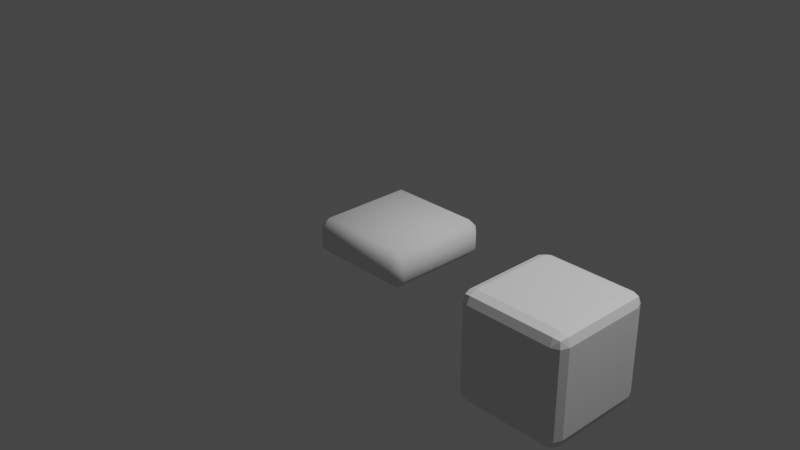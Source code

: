 # Source: rounded_base.blend  (saved by Blender 2.82.7; exported with 4.5.12 LTS)
import bpy
from mathutils import Matrix  # noqa: F401  (used for matrix-valued properties, if any)

bpy.ops.wm.read_factory_settings(use_empty=True)
scene = bpy.context.scene
scene.name = 'Scene'

# ---- collections
col_collection = bpy.data.collections.new('Collection'); scene.collection.children.link(col_collection)

# ---- world
world_world = bpy.data.worlds.new('World'); scene.world = world_world
world_world.use_nodes = True; world_world.node_tree.nodes.clear()
_N = world_world.node_tree.nodes; _L = world_world.node_tree.links
n0 = _N.new('ShaderNodeOutputWorld'); n0.name = 'World Output'; n0.location = (300, 300)
n1 = _N.new('ShaderNodeBackground'); n1.name = 'Background'; n1.location = (10, 300)
n1.inputs[0].default_value = (0.05088, 0.05088, 0.05088, 1.0)
_L.new(n1.outputs[0], n0.inputs[0])
n0.is_active_output = True
world_world.color = (0.05088, 0.05088, 0.05088)
world_world.use_sun_shadow = False
world_world.sun_shadow_jitter_overblur = 0.0

# ---- cameras
cam_camera = bpy.data.cameras.new('Camera')
cam_camera.clip_end = 100.0
cam_camera.ortho_scale = 7.314

# ---- lights
light_light = bpy.data.lights.new('Light', 'POINT')
light_light.transmission_factor = 0.0
light_light.energy = 1000.0
light_light.shadow_soft_size = 0.1
light_light.shadow_maximum_resolution = 0.006
light_light.use_absolute_resolution = True

# ---- meshes
me_cube_001 = bpy.data.meshes.new('Cube.001')
me_cube_001.from_pydata([(-0.5, -0.5, -0.4), (-0.5, -0.6, -0.3), (-0.6, -0.5, -0.3), (-0.5, -0.6, -0.1), (-0.5, -0.5, 0.0), (-0.6, -0.5, -0.1), (-0.5, 0.5, -0.4), (-0.6, 0.5, -0.3), (-0.5, 0.6, -0.3), (-0.5, 0.5, 0.0), (-0.5, 0.6, -0.1), (-0.6, 0.5, -0.1), (0.5, -0.5, -0.4), (0.6, -0.5, -0.3), (0.5, -0.6, -0.3), (0.5, -0.5, 0.0), (0.5, -0.6, -0.1), (0.6, -0.5, -0.1), (0.5, 0.5, -0.4), (0.5, 0.6, -0.3), (0.6, 0.5, -0.3), (0.5, 0.5, 0.0), (0.6, 0.5, -0.1), (0.5, 0.6, -0.1)], [], [(14, 16, 3, 1), (20, 22, 17, 13), (21, 9, 4, 15), (2, 5, 11, 7), (8, 10, 23, 19), (0, 1, 2), (3, 4, 5), (6, 7, 8), (9, 10, 11), (12, 13, 14), (15, 16, 17), (18, 19, 20), (21, 22, 23), (6, 0, 2, 7), (1, 3, 5, 2), (4, 9, 11, 5), (10, 8, 7, 11), (18, 6, 8, 19), (9, 21, 23, 10), (22, 20, 19, 23), (12, 18, 20, 13), (21, 15, 17, 22), (16, 14, 13, 17), (0, 12, 14, 1), (15, 4, 3, 16)])
me_cube_001.polygons.foreach_set('use_smooth', [True] * 25)
_uv = me_cube_001.uv_layers.new(name='UVMap')
_uv.uv.foreach_set('vector', [0.9335, 0.25, 0.9335, 0.75, 0.8399, 0.75, 0.8399, 0.25, 0.9429, 0.25, 0.9429, 0.75, 0.9429, 0.75, 0.9429, 0.25, 0.9335, 1.0, 0.8399, 1.0, 0.8399, 1.0, 0.9335, 1.0, 0.8305, 0.25, 0.8305, 0.75, 0.8305, 0.75, 0.8305, 0.25, 0.8399, 0.25, 0.8399, 0.75, 0.9335, 0.75, 0.9335, 0.25, 0.8399, 0.0, 0.8399, 0.25, 0.8305, 0.25, 0.8399, 0.75, 0.8399, 1.0, 0.8305, 0.75, 0.8399, 0.0, 0.8305, 0.25, 0.8399, 0.25, 0.8399, 1.0, 0.8399, 0.75, 0.8305, 0.75, 0.9335, 0.0, 0.9429, 0.25, 0.9335, 0.25, 0.9335, 1.0, 0.9335, 0.75, 0.9429, 0.75, 0.9335, 0.0, 0.9335, 0.25, 0.9429, 0.25, 0.9335, 1.0, 0.9429, 0.75, 0.9335, 0.75, 0.8399, 0.0, 0.8399, 0.0, 0.8305, 0.25, 0.8305, 0.25, 0.8399, 0.25, 0.8399, 0.75, 0.8305, 0.75, 0.8305, 0.25, 0.8399, 1.0, 0.8399, 1.0, 0.8305, 0.75, 0.8305, 0.75, 0.8399, 0.75, 0.8399, 0.25, 0.8305, 0.25, 0.8305, 0.75, 0.9335, 0.0, 0.8399, 0.0, 0.8399, 0.25, 0.9335, 0.25, 0.8399, 1.0, 0.9335, 1.0, 0.9335, 0.75, 0.8399, 0.75, 0.9429, 0.75, 0.9429, 0.25, 0.9335, 0.25, 0.9335, 0.75, 0.9335, 0.0, 0.9335, 0.0, 0.9429, 0.25, 0.9429, 0.25, 0.9335, 1.0, 0.9335, 1.0, 0.9429, 0.75, 0.9429, 0.75, 0.9335, 0.75, 0.9335, 0.25, 0.9429, 0.25, 0.9429, 0.75, 0.8399, 0.0, 0.9335, 0.0, 0.9335, 0.25, 0.8399, 0.25, 0.9335, 1.0, 0.8399, 1.0, 0.8399, 0.75, 0.9335, 0.75])
me_cube_001.use_remesh_fix_poles = True
me_cube_001.use_remesh_preserve_attributes = False
me_cube_001.use_mirror_vertex_groups = False
me_cube_001.update()
me_cube_003 = bpy.data.meshes.new('Cube.003')
me_cube_003.from_pydata([(-0.48, -0.48, -1.2), (-0.48, -0.6, -1.08), (-0.6, -0.48, -1.08), (-0.48, -0.5649, -1.165), (-0.5493, -0.5493, -1.149), (-0.5649, -0.5649, -1.08), (-0.5649, -0.48, -1.165), (-0.48, -0.6, -0.12), (-0.48, -0.48, 0.0), (-0.6, -0.48, -0.12), (-0.48, -0.5649, -0.03515), (-0.5493, -0.5493, -0.05072), (-0.5649, -0.48, -0.03515), (-0.5649, -0.5649, -0.12), (-0.48, 0.48, -1.2), (-0.6, 0.48, -1.08), (-0.48, 0.6, -1.08), (-0.5649, 0.48, -1.165), (-0.5493, 0.5493, -1.149), (-0.5649, 0.5649, -1.08), (-0.48, 0.5649, -1.165), (-0.48, 0.48, 0.0), (-0.48, 0.6, -0.12), (-0.6, 0.48, -0.12), (-0.48, 0.5649, -0.03515), (-0.5493, 0.5493, -0.05072), (-0.5649, 0.5649, -0.12), (-0.5649, 0.48, -0.03515), (0.48, -0.48, -1.2), (0.6, -0.48, -1.08), (0.48, -0.6, -1.08), (0.5649, -0.48, -1.165), (0.5493, -0.5493, -1.149), (0.5649, -0.5649, -1.08), (0.48, -0.5649, -1.165), (0.48, -0.48, 0.0), (0.48, -0.6, -0.12), (0.6, -0.48, -0.12), (0.48, -0.5649, -0.03515), (0.5493, -0.5493, -0.05072), (0.5649, -0.5649, -0.12), (0.5649, -0.48, -0.03515), (0.48, 0.48, -1.2), (0.48, 0.6, -1.08), (0.6, 0.48, -1.08), (0.48, 0.5649, -1.165), (0.5493, 0.5493, -1.149), (0.5649, 0.5649, -1.08), (0.5649, 0.48, -1.165), (0.48, 0.48, 0.0), (0.6, 0.48, -0.12), (0.48, 0.6, -0.12), (0.5649, 0.48, -0.03515), (0.5493, 0.5493, -0.05072), (0.5649, 0.5649, -0.12), (0.48, 0.5649, -0.03515)], [], [(30, 36, 7, 1), (44, 50, 37, 29), (2, 9, 23, 15), (16, 22, 51, 43), (0, 3, 4, 6), (1, 5, 4, 3), (2, 6, 4, 5), (7, 10, 11, 13), (8, 12, 11, 10), (9, 13, 11, 12), (14, 17, 18, 20), (15, 19, 18, 17), (16, 20, 18, 19), (21, 24, 25, 27), (22, 26, 25, 24), (23, 27, 25, 26), (28, 31, 32, 34), (29, 33, 32, 31), (30, 34, 32, 33), (35, 38, 39, 41), (36, 40, 39, 38), (37, 41, 39, 40), (42, 45, 46, 48), (43, 47, 46, 45), (44, 48, 46, 47), (49, 52, 53, 55), (50, 54, 53, 52), (51, 55, 53, 54), (14, 0, 6, 17), (17, 6, 2, 15), (1, 7, 13, 5), (5, 13, 9, 2), (8, 21, 27, 12), (12, 27, 23, 9), (22, 16, 19, 26), (26, 19, 15, 23), (42, 14, 20, 45), (45, 20, 16, 43), (21, 49, 55, 24), (24, 55, 51, 22), (50, 44, 47, 54), (54, 47, 43, 51), (28, 42, 48, 31), (31, 48, 44, 29), (49, 35, 41, 52), (52, 41, 37, 50), (36, 30, 33, 40), (40, 33, 29, 37), (0, 28, 34, 3), (3, 34, 30, 1), (35, 8, 10, 38), (38, 10, 7, 36), (14, 42, 28, 0)])
_uv = me_cube_003.uv_layers.new(name='UVMap')
_uv.uv.foreach_set('vector', [0.9, 0.1, 0.9, 0.9, 0.1, 0.9, 0.1, 0.1, 1.0, 0.1, 1.0, 0.9, 1.0, 0.9, 1.0, 0.1, 0.0, 0.1, 0.0, 0.9, 0.0, 0.9, 0.0, 0.1, 0.1, 0.1, 0.1, 0.9, 0.9, 0.9, 0.9, 0.1, 0.1, 1.496e-07, 0.1, 0.02929, 0.04226, 0.04227, 0.02929, 0.02929, 0.1, 0.1, 0.02929, 0.1, 0.04226, 0.04227, 0.1, 0.02929, 0.0, 0.1, 0.02929, 0.02929, 0.04226, 0.04227, 0.02929, 0.1, 0.1, 0.9, 0.1, 0.9707, 0.04226, 0.9577, 0.02929, 0.9, 0.1, 1.0, 0.02929, 0.9707, 0.04226, 0.9577, 0.1, 0.9707, 0.0, 0.9, 0.02929, 0.9, 0.04226, 0.9577, 0.02929, 0.9707, 0.1, 0.0, 0.02929, 0.02929, 0.04226, 0.04227, 0.1, 0.02929, 0.0, 0.1, 0.02929, 0.1, 0.04226, 0.04227, 0.02929, 0.02929, 0.1, 0.1, 0.1, 0.02929, 0.04226, 0.04227, 0.02929, 0.1, 0.1, 1.0, 0.1, 0.9707, 0.04226, 0.9577, 0.02929, 0.9707, 0.1, 0.9, 0.02929, 0.9, 0.04226, 0.9577, 0.1, 0.9707, 0.0, 0.9, 0.02929, 0.9707, 0.04226, 0.9577, 0.02929, 0.9, 0.9, 1.496e-07, 0.9707, 0.02929, 0.9577, 0.04227, 0.9, 0.02929, 1.0, 0.1, 0.9707, 0.1, 0.9577, 0.04227, 0.9707, 0.02929, 0.9, 0.1, 0.9, 0.02929, 0.9577, 0.04227, 0.9707, 0.1, 0.9, 1.0, 0.9, 0.9707, 0.9577, 0.9577, 0.9707, 0.9707, 0.9, 0.9, 0.9707, 0.9, 0.9577, 0.9577, 0.9, 0.9707, 1.0, 0.9, 0.9707, 0.9707, 0.9577, 0.9577, 0.9707, 0.9, 0.9, 0.0, 0.9, 0.02929, 0.9577, 0.04227, 0.9707, 0.02929, 0.9, 0.1, 0.9707, 0.1, 0.9577, 0.04227, 0.9, 0.02929, 1.0, 0.1, 0.9707, 0.02929, 0.9577, 0.04227, 0.9707, 0.1, 0.9, 1.0, 0.9707, 0.9707, 0.9577, 0.9577, 0.9, 0.9707, 1.0, 0.9, 0.9707, 0.9, 0.9577, 0.9577, 0.9707, 0.9707, 0.9, 0.9, 0.9, 0.9707, 0.9577, 0.9577, 0.9707, 0.9, 0.1, 0.0, 0.1, 1.496e-07, 0.02929, 0.02929, 0.02929, 0.02929, 0.02929, 0.02929, 0.02929, 0.02929, 0.0, 0.1, 0.0, 0.1, 0.1, 0.1, 0.1, 0.9, 0.02929, 0.9, 0.02929, 0.1, 0.02929, 0.1, 0.02929, 0.9, 0.0, 0.9, 0.0, 0.1, 0.1, 1.0, 0.1, 1.0, 0.02929, 0.9707, 0.02929, 0.9707, 0.02929, 0.9707, 0.02929, 0.9707, 0.0, 0.9, 0.0, 0.9, 0.1, 0.9, 0.1, 0.1, 0.02929, 0.1, 0.02929, 0.9, 0.02929, 0.9, 0.02929, 0.1, 0.0, 0.1, 0.0, 0.9, 0.9, 0.0, 0.1, 0.0, 0.1, 0.02929, 0.9, 0.02929, 0.9, 0.02929, 0.1, 0.02929, 0.1, 0.1, 0.9, 0.1, 0.1, 1.0, 0.9, 1.0, 0.9, 0.9707, 0.1, 0.9707, 0.1, 0.9707, 0.9, 0.9707, 0.9, 0.9, 0.1, 0.9, 1.0, 0.9, 1.0, 0.1, 0.9707, 0.1, 0.9707, 0.9, 0.9707, 0.9, 0.9707, 0.1, 0.9, 0.1, 0.9, 0.9, 0.9, 1.496e-07, 0.9, 0.0, 0.9707, 0.02929, 0.9707, 0.02929, 0.9707, 0.02929, 0.9707, 0.02929, 1.0, 0.1, 1.0, 0.1, 0.9, 1.0, 0.9, 1.0, 0.9707, 0.9707, 0.9707, 0.9707, 0.9707, 0.9707, 0.9707, 0.9707, 1.0, 0.9, 1.0, 0.9, 0.9, 0.9, 0.9, 0.1, 0.9707, 0.1, 0.9707, 0.9, 0.9707, 0.9, 0.9707, 0.1, 1.0, 0.1, 1.0, 0.9, 0.1, 1.496e-07, 0.9, 1.496e-07, 0.9, 0.02929, 0.1, 0.02929, 0.1, 0.02929, 0.9, 0.02929, 0.9, 0.1, 0.1, 0.1, 0.9, 1.0, 0.1, 1.0, 0.1, 0.9707, 0.9, 0.9707, 0.9, 0.9707, 0.1, 0.9707, 0.1, 0.9, 0.9, 0.9, 0.1, 0.0, 0.9, 0.0, 0.9, 1.496e-07, 0.1, 1.496e-07])
me_cube_003.use_remesh_fix_poles = True
me_cube_003.use_remesh_preserve_attributes = False
me_cube_003.use_mirror_vertex_groups = False
me_cube_003.update()
me_cube_004 = bpy.data.meshes.new('Cube.004')
me_cube_004.from_pydata([(-0.4, -0.4, 0.0), (-0.4, 0.4, 0.0), (0.4, -0.4, 0.0), (0.4, 0.4, 0.0)], [], [(3, 1, 0, 2)])
_uv = me_cube_004.uv_layers.new(name='UVMap')
_uv.uv.foreach_set('vector', [0.65, 0.525, 0.85, 0.525, 0.85, 0.725, 0.65, 0.725])
me_cube_004.use_remesh_fix_poles = True
me_cube_004.use_remesh_preserve_attributes = False
me_cube_004.use_mirror_vertex_groups = False
me_cube_004.update()

# ---- objects
ob_light = bpy.data.objects.new('Light', light_light)
ob_camera = bpy.data.objects.new('Camera', cam_camera)
ob_cube = bpy.data.objects.new('Cube', me_cube_001)
ob_cube_001 = bpy.data.objects.new('Cube.001', me_cube_003)
ob_cube_002 = bpy.data.objects.new('Cube.002', me_cube_004)

# ---- transforms, parenting, visibility, modifiers, constraints
ob_light.location = (4.076, 1.005, 5.904)
ob_light.rotation_euler = (0.6503, 0.05522, 1.866)
ob_light.lock_rotations_4d = False
ob_light.empty_display_type = 'ARROWS'
ob_light.color = (0.0, 0.0, 0.0, 0.0)
ob_light.lineart.crease_threshold = 0.0
ob_camera.location = (7.359, -6.926, 4.958)
ob_camera.rotation_euler = (1.109, 0.0, 0.8149)
ob_camera.lock_rotations_4d = False
ob_camera.empty_display_type = 'ARROWS'
ob_camera.color = (0.0, 0.0, 0.0, 0.0)
ob_camera.display_type = 'WIRE'
ob_camera.lineart.crease_threshold = 0.0
ob_cube.location = (0.0, 0.0, 0.0)
ob_cube.lineart.crease_threshold = 0.0
ob_cube_001.location = (2.0, 0.0, 0.0)
ob_cube_001.lineart.crease_threshold = 0.0
ob_cube_002.location = (2.0, 0.0, 0.0)
ob_cube_002.scale = (1.2, 1.2, 1.2)
ob_cube_002.lineart.crease_threshold = 0.0

# ---- collection membership
col_collection.objects.link(ob_light)
col_collection.objects.link(ob_camera)
col_collection.objects.link(ob_cube)
col_collection.objects.link(ob_cube_001)
col_collection.objects.link(ob_cube_002)

# ---- scene / render settings (as saved in the file)
scene.camera = ob_camera
scene.frame_start = 1; scene.frame_end = 250; scene.frame_set(1)
scene.render.engine = 'BLENDER_EEVEE_NEXT'
scene.cycles.use_denoising = False
scene.cycles.samples = 128
scene.cycles.sampling_pattern = 'TABULATED_SOBOL'
scene.cycles.use_adaptive_sampling = False
scene.cycles.use_light_tree = False
scene.view_settings.view_transform = 'Filmic'
bpy.context.view_layer.update()
